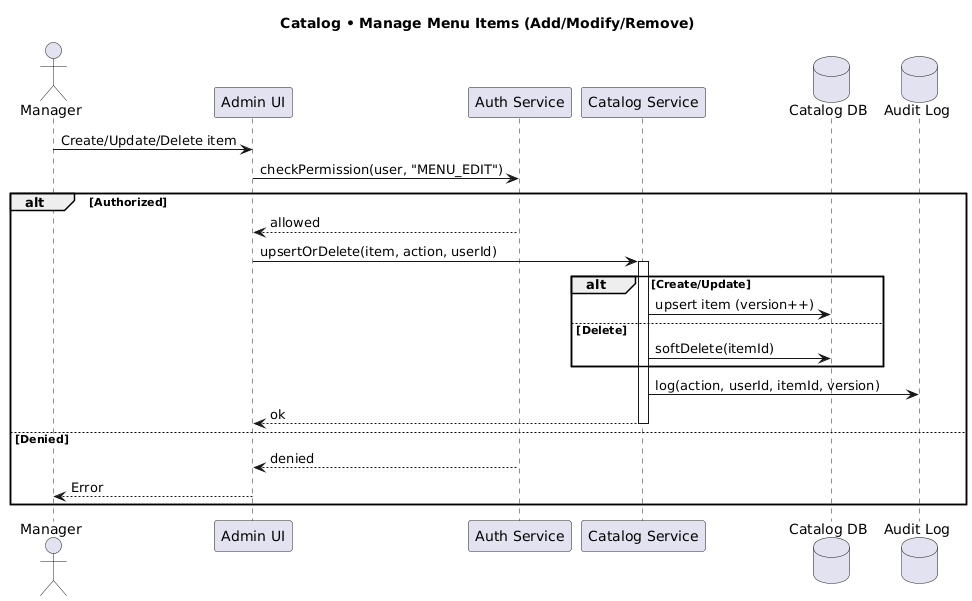

The diagram above was rendered by PlantUML. Its source (embedded in the PNG):
@startuml
title Catalog • Manage Menu Items (Add/Modify/Remove)

actor Manager
participant "Admin UI" as Admin
participant "Auth Service" as Auth
participant "Catalog Service" as Catalog
database "Catalog DB" as CDB
database "Audit Log" as Audit

Manager -> Admin: Create/Update/Delete item
Admin -> Auth: checkPermission(user, "MENU_EDIT")
alt Authorized
  Auth --> Admin: allowed
  Admin -> Catalog: upsertOrDelete(item, action, userId)
  activate Catalog
  alt Create/Update
    Catalog -> CDB: upsert item (version++)
  else Delete
    Catalog -> CDB: softDelete(itemId)
  end
  Catalog -> Audit: log(action, userId, itemId, version)
  Catalog --> Admin: ok
  deactivate Catalog
else Denied
  Auth --> Admin: denied
  Admin --> Manager: Error
end
@enduml